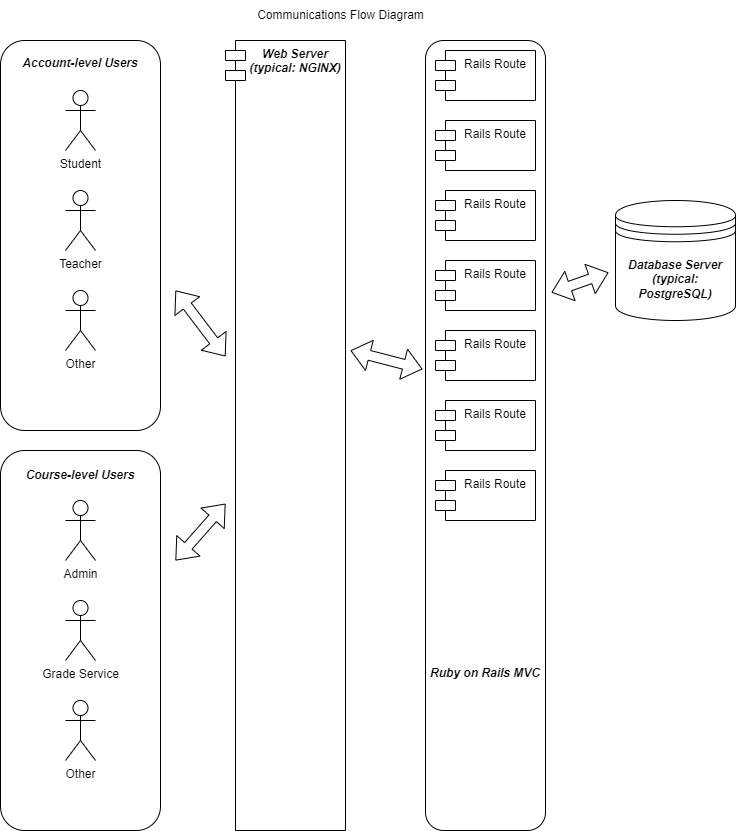

The diagram above was exported from draw.io. Its source (the exported page's mxGraphModel, read from the mxfile embedded in the PNG):
<mxGraphModel dx="1434" dy="738" grid="1" gridSize="10" guides="1" tooltips="1" connect="1" arrows="1" fold="1" page="1" pageScale="1" pageWidth="850" pageHeight="1100" math="0" shadow="0">
  <root>
    <mxCell id="0" />
    <mxCell id="1" parent="0" />
    <mxCell id="2VjBiHtx2rHVsq2Xknu5-17" value="&lt;div&gt;&lt;b&gt;&lt;i&gt;&lt;br&gt;&lt;/i&gt;&lt;/b&gt;&lt;/div&gt;&lt;div&gt;&lt;b&gt;&lt;i&gt;&lt;br&gt;&lt;/i&gt;&lt;/b&gt;&lt;/div&gt;&lt;div&gt;&lt;b&gt;&lt;i&gt;&lt;br&gt;&lt;/i&gt;&lt;/b&gt;&lt;/div&gt;&lt;div&gt;&lt;b&gt;&lt;i&gt;&lt;br&gt;&lt;/i&gt;&lt;/b&gt;&lt;/div&gt;&lt;div&gt;&lt;b&gt;&lt;i&gt;&lt;br&gt;&lt;/i&gt;&lt;/b&gt;&lt;/div&gt;&lt;div&gt;&lt;b&gt;&lt;i&gt;&lt;br&gt;&lt;/i&gt;&lt;/b&gt;&lt;/div&gt;&lt;div&gt;&lt;b&gt;&lt;i&gt;&lt;br&gt;&lt;/i&gt;&lt;/b&gt;&lt;/div&gt;&lt;div&gt;&lt;b&gt;&lt;i&gt;&lt;br&gt;&lt;/i&gt;&lt;/b&gt;&lt;/div&gt;&lt;div&gt;&lt;b&gt;&lt;i&gt;&lt;br&gt;&lt;/i&gt;&lt;/b&gt;&lt;/div&gt;&lt;div&gt;&lt;b&gt;&lt;i&gt;&lt;br&gt;&lt;/i&gt;&lt;/b&gt;&lt;/div&gt;&lt;div&gt;&lt;b&gt;&lt;i&gt;&lt;br&gt;&lt;/i&gt;&lt;/b&gt;&lt;/div&gt;&lt;div&gt;&lt;b&gt;&lt;i&gt;&lt;br&gt;&lt;/i&gt;&lt;/b&gt;&lt;/div&gt;&lt;div&gt;&lt;b&gt;&lt;i&gt;&lt;br&gt;&lt;/i&gt;&lt;/b&gt;&lt;/div&gt;&lt;div&gt;&lt;b&gt;&lt;i&gt;&lt;br&gt;&lt;/i&gt;&lt;/b&gt;&lt;/div&gt;&lt;div&gt;&lt;b&gt;&lt;i&gt;&lt;br&gt;&lt;/i&gt;&lt;/b&gt;&lt;/div&gt;&lt;div&gt;&lt;b&gt;&lt;i&gt;&lt;br&gt;&lt;/i&gt;&lt;/b&gt;&lt;/div&gt;&lt;div&gt;&lt;b&gt;&lt;i&gt;&lt;br&gt;&lt;/i&gt;&lt;/b&gt;&lt;/div&gt;&lt;div&gt;&lt;b&gt;&lt;i&gt;&lt;br&gt;&lt;/i&gt;&lt;/b&gt;&lt;/div&gt;&lt;div&gt;&lt;b&gt;&lt;i&gt;&lt;br&gt;&lt;/i&gt;&lt;/b&gt;&lt;/div&gt;&lt;div&gt;&lt;b&gt;&lt;i&gt;&lt;br&gt;&lt;/i&gt;&lt;/b&gt;&lt;/div&gt;&lt;div&gt;&lt;b&gt;&lt;i&gt;&lt;br&gt;&lt;/i&gt;&lt;/b&gt;&lt;/div&gt;&lt;div&gt;&lt;b&gt;&lt;i&gt;&lt;br&gt;&lt;/i&gt;&lt;/b&gt;&lt;/div&gt;&lt;div&gt;&lt;b&gt;&lt;i&gt;&lt;br&gt;&lt;/i&gt;&lt;/b&gt;&lt;/div&gt;&lt;div&gt;&lt;b&gt;&lt;i&gt;&lt;br&gt;&lt;/i&gt;&lt;/b&gt;&lt;/div&gt;&lt;div&gt;&lt;b&gt;&lt;i&gt;&lt;br&gt;&lt;/i&gt;&lt;/b&gt;&lt;/div&gt;&lt;div&gt;&lt;b&gt;&lt;i&gt;&lt;br&gt;&lt;/i&gt;&lt;/b&gt;&lt;/div&gt;&lt;div&gt;&lt;b&gt;&lt;i&gt;&lt;br&gt;&lt;/i&gt;&lt;/b&gt;&lt;/div&gt;&lt;div&gt;&lt;b&gt;&lt;i&gt;&lt;br&gt;&lt;/i&gt;&lt;/b&gt;&lt;/div&gt;&lt;div&gt;&lt;b&gt;&lt;i&gt;&lt;br&gt;&lt;/i&gt;&lt;/b&gt;&lt;/div&gt;&lt;div&gt;&lt;b&gt;&lt;i&gt;&lt;br&gt;&lt;/i&gt;&lt;/b&gt;&lt;/div&gt;&lt;div&gt;&lt;b&gt;&lt;i&gt;&lt;br&gt;&lt;/i&gt;&lt;/b&gt;&lt;/div&gt;&lt;div&gt;&lt;b&gt;&lt;i&gt;&lt;br&gt;&lt;/i&gt;&lt;/b&gt;&lt;/div&gt;&lt;div&gt;&lt;b&gt;&lt;i&gt;&lt;br&gt;&lt;/i&gt;&lt;/b&gt;&lt;/div&gt;&lt;div&gt;&lt;span style=&quot;background-color: initial;&quot;&gt;&lt;b&gt;&lt;i&gt;Ruby on Rails MVC&lt;/i&gt;&lt;/b&gt;&lt;/span&gt;&lt;br&gt;&lt;/div&gt;" style="rounded=1;whiteSpace=wrap;html=1;" parent="1" vertex="1">
      <mxGeometry x="440" y="40" width="120" height="790" as="geometry" />
    </mxCell>
    <mxCell id="2VjBiHtx2rHVsq2Xknu5-12" value="&lt;b&gt;&lt;i&gt;Course-level Users&lt;/i&gt;&lt;/b&gt;&lt;div&gt;&lt;b&gt;&lt;i&gt;&lt;br&gt;&lt;/i&gt;&lt;/b&gt;&lt;/div&gt;&lt;div&gt;&lt;b&gt;&lt;i&gt;&lt;br&gt;&lt;/i&gt;&lt;/b&gt;&lt;/div&gt;&lt;div&gt;&lt;b&gt;&lt;i&gt;&lt;br&gt;&lt;/i&gt;&lt;/b&gt;&lt;/div&gt;&lt;div&gt;&lt;b&gt;&lt;i&gt;&lt;br&gt;&lt;/i&gt;&lt;/b&gt;&lt;/div&gt;&lt;div&gt;&lt;b&gt;&lt;i&gt;&lt;br&gt;&lt;/i&gt;&lt;/b&gt;&lt;/div&gt;&lt;div&gt;&lt;b&gt;&lt;i&gt;&lt;br&gt;&lt;/i&gt;&lt;/b&gt;&lt;/div&gt;&lt;div&gt;&lt;b&gt;&lt;i&gt;&lt;br&gt;&lt;/i&gt;&lt;/b&gt;&lt;/div&gt;&lt;div&gt;&lt;b&gt;&lt;i&gt;&lt;br&gt;&lt;/i&gt;&lt;/b&gt;&lt;/div&gt;&lt;div&gt;&lt;b&gt;&lt;i&gt;&lt;br&gt;&lt;/i&gt;&lt;/b&gt;&lt;/div&gt;&lt;div&gt;&lt;b&gt;&lt;i&gt;&lt;br&gt;&lt;/i&gt;&lt;/b&gt;&lt;/div&gt;&lt;div&gt;&lt;b&gt;&lt;i&gt;&lt;br&gt;&lt;/i&gt;&lt;/b&gt;&lt;/div&gt;&lt;div&gt;&lt;b&gt;&lt;i&gt;&lt;br&gt;&lt;/i&gt;&lt;/b&gt;&lt;/div&gt;&lt;div&gt;&lt;b&gt;&lt;i&gt;&lt;br&gt;&lt;/i&gt;&lt;/b&gt;&lt;/div&gt;&lt;div&gt;&lt;b&gt;&lt;i&gt;&lt;br&gt;&lt;/i&gt;&lt;/b&gt;&lt;/div&gt;&lt;div&gt;&lt;b&gt;&lt;i&gt;&lt;br&gt;&lt;/i&gt;&lt;/b&gt;&lt;/div&gt;&lt;div&gt;&lt;b&gt;&lt;i&gt;&lt;br&gt;&lt;/i&gt;&lt;/b&gt;&lt;/div&gt;&lt;div&gt;&lt;b&gt;&lt;i&gt;&lt;br&gt;&lt;/i&gt;&lt;/b&gt;&lt;/div&gt;&lt;div&gt;&lt;b&gt;&lt;i&gt;&lt;br&gt;&lt;/i&gt;&lt;/b&gt;&lt;/div&gt;&lt;div&gt;&lt;b&gt;&lt;i&gt;&lt;br&gt;&lt;/i&gt;&lt;/b&gt;&lt;/div&gt;&lt;div&gt;&lt;b&gt;&lt;i&gt;&lt;br&gt;&lt;/i&gt;&lt;/b&gt;&lt;/div&gt;&lt;div&gt;&lt;b&gt;&lt;i&gt;&lt;br&gt;&lt;/i&gt;&lt;/b&gt;&lt;/div&gt;&lt;div&gt;&lt;b&gt;&lt;i&gt;&lt;br&gt;&lt;/i&gt;&lt;/b&gt;&lt;/div&gt;&lt;div&gt;&lt;br&gt;&lt;/div&gt;" style="rounded=1;whiteSpace=wrap;html=1;" parent="1" vertex="1">
      <mxGeometry x="15" y="450" width="160" height="380" as="geometry" />
    </mxCell>
    <mxCell id="2VjBiHtx2rHVsq2Xknu5-11" value="&lt;b&gt;&lt;i&gt;Account-level Users&lt;/i&gt;&lt;/b&gt;&lt;div&gt;&lt;b&gt;&lt;i&gt;&lt;br&gt;&lt;/i&gt;&lt;/b&gt;&lt;/div&gt;&lt;div&gt;&lt;b&gt;&lt;i&gt;&lt;br&gt;&lt;/i&gt;&lt;/b&gt;&lt;/div&gt;&lt;div&gt;&lt;b&gt;&lt;i&gt;&lt;br&gt;&lt;/i&gt;&lt;/b&gt;&lt;/div&gt;&lt;div&gt;&lt;b&gt;&lt;i&gt;&lt;br&gt;&lt;/i&gt;&lt;/b&gt;&lt;/div&gt;&lt;div&gt;&lt;b&gt;&lt;i&gt;&lt;br&gt;&lt;/i&gt;&lt;/b&gt;&lt;/div&gt;&lt;div&gt;&lt;b&gt;&lt;i&gt;&lt;br&gt;&lt;/i&gt;&lt;/b&gt;&lt;/div&gt;&lt;div&gt;&lt;b&gt;&lt;i&gt;&lt;br&gt;&lt;/i&gt;&lt;/b&gt;&lt;/div&gt;&lt;div&gt;&lt;b&gt;&lt;i&gt;&lt;br&gt;&lt;/i&gt;&lt;/b&gt;&lt;/div&gt;&lt;div&gt;&lt;b&gt;&lt;i&gt;&lt;br&gt;&lt;/i&gt;&lt;/b&gt;&lt;/div&gt;&lt;div&gt;&lt;b&gt;&lt;i&gt;&lt;br&gt;&lt;/i&gt;&lt;/b&gt;&lt;/div&gt;&lt;div&gt;&lt;b&gt;&lt;i&gt;&lt;br&gt;&lt;/i&gt;&lt;/b&gt;&lt;/div&gt;&lt;div&gt;&lt;b&gt;&lt;i&gt;&lt;br&gt;&lt;/i&gt;&lt;/b&gt;&lt;/div&gt;&lt;div&gt;&lt;b&gt;&lt;i&gt;&lt;br&gt;&lt;/i&gt;&lt;/b&gt;&lt;/div&gt;&lt;div&gt;&lt;b&gt;&lt;i&gt;&lt;br&gt;&lt;/i&gt;&lt;/b&gt;&lt;/div&gt;&lt;div&gt;&lt;b&gt;&lt;i&gt;&lt;br&gt;&lt;/i&gt;&lt;/b&gt;&lt;/div&gt;&lt;div&gt;&lt;b&gt;&lt;i&gt;&lt;br&gt;&lt;/i&gt;&lt;/b&gt;&lt;/div&gt;&lt;div&gt;&lt;b&gt;&lt;i&gt;&lt;br&gt;&lt;/i&gt;&lt;/b&gt;&lt;/div&gt;&lt;div&gt;&lt;b&gt;&lt;i&gt;&lt;br&gt;&lt;/i&gt;&lt;/b&gt;&lt;/div&gt;&lt;div&gt;&lt;b&gt;&lt;i&gt;&lt;br&gt;&lt;/i&gt;&lt;/b&gt;&lt;/div&gt;&lt;div&gt;&lt;b&gt;&lt;i&gt;&lt;br&gt;&lt;/i&gt;&lt;/b&gt;&lt;/div&gt;&lt;div&gt;&lt;b&gt;&lt;i&gt;&lt;br&gt;&lt;/i&gt;&lt;/b&gt;&lt;/div&gt;&lt;div&gt;&lt;b&gt;&lt;i&gt;&lt;br&gt;&lt;/i&gt;&lt;/b&gt;&lt;/div&gt;&lt;div&gt;&lt;b&gt;&lt;i&gt;&lt;br&gt;&lt;/i&gt;&lt;/b&gt;&lt;/div&gt;&lt;div&gt;&lt;br&gt;&lt;/div&gt;" style="rounded=1;whiteSpace=wrap;html=1;" parent="1" vertex="1">
      <mxGeometry x="15" y="40" width="160" height="390" as="geometry" />
    </mxCell>
    <mxCell id="2VjBiHtx2rHVsq2Xknu5-1" value="Student&lt;div&gt;&lt;br&gt;&lt;/div&gt;" style="shape=umlActor;verticalLabelPosition=bottom;verticalAlign=top;html=1;outlineConnect=0;" parent="1" vertex="1">
      <mxGeometry x="80" y="90" width="30" height="60" as="geometry" />
    </mxCell>
    <mxCell id="2VjBiHtx2rHVsq2Xknu5-2" value="Teacher" style="shape=umlActor;verticalLabelPosition=bottom;verticalAlign=top;html=1;outlineConnect=0;" parent="1" vertex="1">
      <mxGeometry x="80" y="190" width="30" height="60" as="geometry" />
    </mxCell>
    <mxCell id="2VjBiHtx2rHVsq2Xknu5-3" value="Other" style="shape=umlActor;verticalLabelPosition=bottom;verticalAlign=top;html=1;outlineConnect=0;" parent="1" vertex="1">
      <mxGeometry x="80" y="290" width="30" height="60" as="geometry" />
    </mxCell>
    <mxCell id="2VjBiHtx2rHVsq2Xknu5-8" value="Admin" style="shape=umlActor;verticalLabelPosition=bottom;verticalAlign=top;html=1;outlineConnect=0;" parent="1" vertex="1">
      <mxGeometry x="80" y="500" width="30" height="60" as="geometry" />
    </mxCell>
    <mxCell id="2VjBiHtx2rHVsq2Xknu5-9" value="Grade Service" style="shape=umlActor;verticalLabelPosition=bottom;verticalAlign=top;html=1;outlineConnect=0;" parent="1" vertex="1">
      <mxGeometry x="80" y="600" width="30" height="60" as="geometry" />
    </mxCell>
    <mxCell id="2VjBiHtx2rHVsq2Xknu5-10" value="Other" style="shape=umlActor;verticalLabelPosition=bottom;verticalAlign=top;html=1;outlineConnect=0;" parent="1" vertex="1">
      <mxGeometry x="80" y="700" width="30" height="60" as="geometry" />
    </mxCell>
    <mxCell id="2VjBiHtx2rHVsq2Xknu5-13" value="&lt;b&gt;&lt;i&gt;Web Server (typical: NGINX)&lt;/i&gt;&lt;/b&gt;&lt;div&gt;&lt;br&gt;&lt;/div&gt;" style="shape=module;align=left;spacingLeft=20;align=center;verticalAlign=top;whiteSpace=wrap;html=1;" parent="1" vertex="1">
      <mxGeometry x="240" y="40" width="120" height="790" as="geometry" />
    </mxCell>
    <mxCell id="2VjBiHtx2rHVsq2Xknu5-14" value="Rails Route" style="shape=module;align=left;spacingLeft=20;align=center;verticalAlign=top;whiteSpace=wrap;html=1;" parent="1" vertex="1">
      <mxGeometry x="450" y="50" width="100" height="50" as="geometry" />
    </mxCell>
    <mxCell id="2VjBiHtx2rHVsq2Xknu5-18" value="Rails Route" style="shape=module;align=left;spacingLeft=20;align=center;verticalAlign=top;whiteSpace=wrap;html=1;" parent="1" vertex="1">
      <mxGeometry x="450" y="120" width="100" height="50" as="geometry" />
    </mxCell>
    <mxCell id="2VjBiHtx2rHVsq2Xknu5-19" value="Rails Route" style="shape=module;align=left;spacingLeft=20;align=center;verticalAlign=top;whiteSpace=wrap;html=1;" parent="1" vertex="1">
      <mxGeometry x="450" y="190" width="100" height="50" as="geometry" />
    </mxCell>
    <mxCell id="2VjBiHtx2rHVsq2Xknu5-20" value="Rails Route" style="shape=module;align=left;spacingLeft=20;align=center;verticalAlign=top;whiteSpace=wrap;html=1;" parent="1" vertex="1">
      <mxGeometry x="450" y="260" width="100" height="50" as="geometry" />
    </mxCell>
    <mxCell id="2VjBiHtx2rHVsq2Xknu5-21" value="Rails Route" style="shape=module;align=left;spacingLeft=20;align=center;verticalAlign=top;whiteSpace=wrap;html=1;" parent="1" vertex="1">
      <mxGeometry x="450" y="330" width="100" height="50" as="geometry" />
    </mxCell>
    <mxCell id="2VjBiHtx2rHVsq2Xknu5-22" value="Rails Route" style="shape=module;align=left;spacingLeft=20;align=center;verticalAlign=top;whiteSpace=wrap;html=1;" parent="1" vertex="1">
      <mxGeometry x="450" y="400" width="100" height="50" as="geometry" />
    </mxCell>
    <mxCell id="2VjBiHtx2rHVsq2Xknu5-24" value="&lt;b&gt;&lt;i&gt;Database Server (typical: PostgreSQL)&lt;/i&gt;&lt;/b&gt;" style="shape=datastore;whiteSpace=wrap;html=1;" parent="1" vertex="1">
      <mxGeometry x="630" y="200" width="120" height="120" as="geometry" />
    </mxCell>
    <mxCell id="2VjBiHtx2rHVsq2Xknu5-26" value="" style="shape=flexArrow;endArrow=classic;startArrow=classic;html=1;rounded=0;" parent="1" target="2VjBiHtx2rHVsq2Xknu5-13" edge="1">
      <mxGeometry width="100" height="100" relative="1" as="geometry">
        <mxPoint x="190" y="560" as="sourcePoint" />
        <mxPoint x="220" y="610" as="targetPoint" />
      </mxGeometry>
    </mxCell>
    <mxCell id="2VjBiHtx2rHVsq2Xknu5-27" value="" style="shape=flexArrow;endArrow=classic;startArrow=classic;html=1;rounded=0;" parent="1" target="2VjBiHtx2rHVsq2Xknu5-13" edge="1">
      <mxGeometry width="100" height="100" relative="1" as="geometry">
        <mxPoint x="190" y="290" as="sourcePoint" />
        <mxPoint x="230" y="250" as="targetPoint" />
      </mxGeometry>
    </mxCell>
    <mxCell id="2VjBiHtx2rHVsq2Xknu5-28" value="" style="shape=flexArrow;endArrow=classic;startArrow=classic;html=1;rounded=0;entryX=-0.025;entryY=0.416;entryDx=0;entryDy=0;entryPerimeter=0;" parent="1" target="2VjBiHtx2rHVsq2Xknu5-17" edge="1">
      <mxGeometry width="100" height="100" relative="1" as="geometry">
        <mxPoint x="365" y="350" as="sourcePoint" />
        <mxPoint x="430" y="280" as="targetPoint" />
      </mxGeometry>
    </mxCell>
    <mxCell id="2VjBiHtx2rHVsq2Xknu5-29" value="" style="shape=flexArrow;endArrow=classic;startArrow=classic;html=1;rounded=0;entryX=-0.058;entryY=0.6;entryDx=0;entryDy=0;entryPerimeter=0;exitX=1.05;exitY=0.319;exitDx=0;exitDy=0;exitPerimeter=0;" parent="1" source="2VjBiHtx2rHVsq2Xknu5-17" target="2VjBiHtx2rHVsq2Xknu5-24" edge="1">
      <mxGeometry width="100" height="100" relative="1" as="geometry">
        <mxPoint x="580" y="280" as="sourcePoint" />
        <mxPoint x="620" y="260" as="targetPoint" />
      </mxGeometry>
    </mxCell>
    <mxCell id="2VjBiHtx2rHVsq2Xknu5-30" value="Rails Route" style="shape=module;align=left;spacingLeft=20;align=center;verticalAlign=top;whiteSpace=wrap;html=1;" parent="1" vertex="1">
      <mxGeometry x="450" y="470" width="100" height="50" as="geometry" />
    </mxCell>
    <mxCell id="efq4o91jGrrede7hgqaP-2" value="Communications Flow Diagram" style="text;html=1;align=center;verticalAlign=middle;resizable=0;points=[];autosize=1;strokeColor=none;fillColor=none;" vertex="1" parent="1">
      <mxGeometry x="260" width="190" height="30" as="geometry" />
    </mxCell>
  </root>
</mxGraphModel>